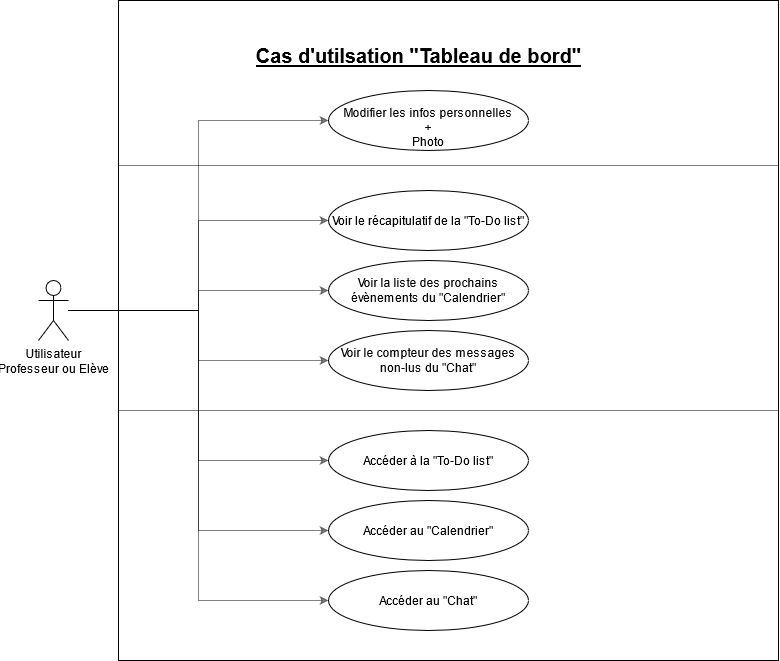

The diagram above was exported from draw.io. Its source (the exported page's mxGraphModel, read from the mxfile embedded in the PNG):
<mxGraphModel dx="1038" dy="519" grid="1" gridSize="10" guides="1" tooltips="1" connect="1" arrows="1" fold="1" page="1" pageScale="1" pageWidth="827" pageHeight="1169" math="0" shadow="0">
  <root>
    <mxCell id="0" />
    <mxCell id="1" parent="0" />
    <mxCell id="MEeJwPvar1ZSVrfSUjnp-56" value="" style="whiteSpace=wrap;html=1;aspect=fixed;fontSize=20;" parent="1" vertex="1">
      <mxGeometry x="120" width="660" height="660" as="geometry" />
    </mxCell>
    <mxCell id="Fy9X-XF4lYrqWOZDs8ya-14" style="edgeStyle=orthogonalEdgeStyle;rounded=0;orthogonalLoop=1;jettySize=auto;html=1;entryX=0;entryY=0.5;entryDx=0;entryDy=0;opacity=50;" parent="1" source="MEeJwPvar1ZSVrfSUjnp-1" target="MEeJwPvar1ZSVrfSUjnp-4" edge="1">
      <mxGeometry relative="1" as="geometry" />
    </mxCell>
    <mxCell id="Fy9X-XF4lYrqWOZDs8ya-15" style="edgeStyle=orthogonalEdgeStyle;rounded=0;orthogonalLoop=1;jettySize=auto;html=1;entryX=0;entryY=0.5;entryDx=0;entryDy=0;opacity=50;" parent="1" source="MEeJwPvar1ZSVrfSUjnp-1" target="Fy9X-XF4lYrqWOZDs8ya-2" edge="1">
      <mxGeometry relative="1" as="geometry" />
    </mxCell>
    <mxCell id="Fy9X-XF4lYrqWOZDs8ya-16" style="edgeStyle=orthogonalEdgeStyle;rounded=0;orthogonalLoop=1;jettySize=auto;html=1;entryX=0;entryY=0.5;entryDx=0;entryDy=0;opacity=50;" parent="1" source="MEeJwPvar1ZSVrfSUjnp-1" target="MEeJwPvar1ZSVrfSUjnp-11" edge="1">
      <mxGeometry relative="1" as="geometry" />
    </mxCell>
    <mxCell id="Fy9X-XF4lYrqWOZDs8ya-17" style="edgeStyle=orthogonalEdgeStyle;rounded=0;orthogonalLoop=1;jettySize=auto;html=1;entryX=0;entryY=0.5;entryDx=0;entryDy=0;opacity=50;" parent="1" source="MEeJwPvar1ZSVrfSUjnp-1" target="Fy9X-XF4lYrqWOZDs8ya-3" edge="1">
      <mxGeometry relative="1" as="geometry" />
    </mxCell>
    <mxCell id="Fy9X-XF4lYrqWOZDs8ya-18" style="edgeStyle=orthogonalEdgeStyle;rounded=0;orthogonalLoop=1;jettySize=auto;html=1;entryX=0;entryY=0.5;entryDx=0;entryDy=0;opacity=50;" parent="1" source="MEeJwPvar1ZSVrfSUjnp-1" target="Fy9X-XF4lYrqWOZDs8ya-4" edge="1">
      <mxGeometry relative="1" as="geometry" />
    </mxCell>
    <mxCell id="Fy9X-XF4lYrqWOZDs8ya-19" style="edgeStyle=orthogonalEdgeStyle;rounded=0;orthogonalLoop=1;jettySize=auto;html=1;entryX=0;entryY=0.5;entryDx=0;entryDy=0;opacity=50;" parent="1" source="MEeJwPvar1ZSVrfSUjnp-1" target="Fy9X-XF4lYrqWOZDs8ya-8" edge="1">
      <mxGeometry relative="1" as="geometry" />
    </mxCell>
    <mxCell id="Fy9X-XF4lYrqWOZDs8ya-20" style="edgeStyle=orthogonalEdgeStyle;rounded=0;orthogonalLoop=1;jettySize=auto;html=1;entryX=0;entryY=0.5;entryDx=0;entryDy=0;opacity=50;" parent="1" source="MEeJwPvar1ZSVrfSUjnp-1" target="Fy9X-XF4lYrqWOZDs8ya-9" edge="1">
      <mxGeometry relative="1" as="geometry" />
    </mxCell>
    <mxCell id="MEeJwPvar1ZSVrfSUjnp-1" value="Utilisateur&lt;br&gt;Professeur ou Elève" style="shape=umlActor;verticalLabelPosition=bottom;verticalAlign=top;html=1;outlineConnect=0;" parent="1" vertex="1">
      <mxGeometry x="40" y="280" width="30" height="60" as="geometry" />
    </mxCell>
    <mxCell id="MEeJwPvar1ZSVrfSUjnp-4" value="&lt;br&gt;Modifier les infos personnelles&lt;br&gt;+&lt;br&gt;Photo" style="ellipse;whiteSpace=wrap;html=1;" parent="1" vertex="1">
      <mxGeometry x="330" y="90" width="200" height="60" as="geometry" />
    </mxCell>
    <mxCell id="MEeJwPvar1ZSVrfSUjnp-11" value="Voir la liste des prochains évènements du &quot;Calendrier&quot;" style="ellipse;whiteSpace=wrap;html=1;" parent="1" vertex="1">
      <mxGeometry x="330" y="260" width="200" height="60" as="geometry" />
    </mxCell>
    <mxCell id="MEeJwPvar1ZSVrfSUjnp-40" value="Cas d'utilsation &quot;Tableau de bord&quot;" style="text;html=1;align=center;verticalAlign=middle;resizable=0;points=[];autosize=1;strokeColor=none;fontStyle=5;fontSize=20;" parent="1" vertex="1">
      <mxGeometry x="250" y="40" width="340" height="30" as="geometry" />
    </mxCell>
    <mxCell id="Fy9X-XF4lYrqWOZDs8ya-2" value="Voir le récapitulatif de la &quot;To-Do list&quot;" style="ellipse;whiteSpace=wrap;html=1;" parent="1" vertex="1">
      <mxGeometry x="330" y="190" width="200" height="60" as="geometry" />
    </mxCell>
    <mxCell id="Fy9X-XF4lYrqWOZDs8ya-3" value="Voir le compteur des messages &lt;br&gt;non-lus du &quot;Chat&quot;" style="ellipse;whiteSpace=wrap;html=1;" parent="1" vertex="1">
      <mxGeometry x="330" y="330" width="200" height="60" as="geometry" />
    </mxCell>
    <mxCell id="Fy9X-XF4lYrqWOZDs8ya-4" value="Accéder à la &quot;To-Do list&quot;" style="ellipse;whiteSpace=wrap;html=1;" parent="1" vertex="1">
      <mxGeometry x="330" y="430" width="200" height="60" as="geometry" />
    </mxCell>
    <mxCell id="Fy9X-XF4lYrqWOZDs8ya-8" value="Accéder au &quot;Calendrier&quot;" style="ellipse;whiteSpace=wrap;html=1;" parent="1" vertex="1">
      <mxGeometry x="330" y="500" width="200" height="60" as="geometry" />
    </mxCell>
    <mxCell id="Fy9X-XF4lYrqWOZDs8ya-9" value="Accéder au &quot;Chat&quot;" style="ellipse;whiteSpace=wrap;html=1;" parent="1" vertex="1">
      <mxGeometry x="330" y="570" width="200" height="60" as="geometry" />
    </mxCell>
    <mxCell id="Fy9X-XF4lYrqWOZDs8ya-12" value="" style="endArrow=none;html=1;opacity=50;entryX=1;entryY=0.25;entryDx=0;entryDy=0;exitX=0;exitY=0.25;exitDx=0;exitDy=0;" parent="1" source="MEeJwPvar1ZSVrfSUjnp-56" target="MEeJwPvar1ZSVrfSUjnp-56" edge="1">
      <mxGeometry width="50" height="50" relative="1" as="geometry">
        <mxPoint x="120" y="170" as="sourcePoint" />
        <mxPoint x="170" y="120" as="targetPoint" />
      </mxGeometry>
    </mxCell>
    <mxCell id="Fy9X-XF4lYrqWOZDs8ya-13" value="" style="endArrow=none;html=1;opacity=50;entryX=1;entryY=0.25;entryDx=0;entryDy=0;exitX=0;exitY=0.25;exitDx=0;exitDy=0;" parent="1" edge="1">
      <mxGeometry width="50" height="50" relative="1" as="geometry">
        <mxPoint x="120" y="409.9999999999999" as="sourcePoint" />
        <mxPoint x="780" y="410" as="targetPoint" />
      </mxGeometry>
    </mxCell>
  </root>
</mxGraphModel>